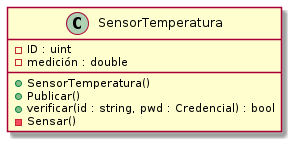

The diagram above was rendered by PlantUML. Its source (embedded in the PNG):
@startuml

/'
 ' skinparam classAttributeIconSize 0
 '/

class SensorTemperatura {
        - ID : uint
        - medición : double

        + SensorTemperatura()
        + Publicar()
        + verificar(id : string, pwd : Credencial) : bool
        - Sensar()
}

@enduml